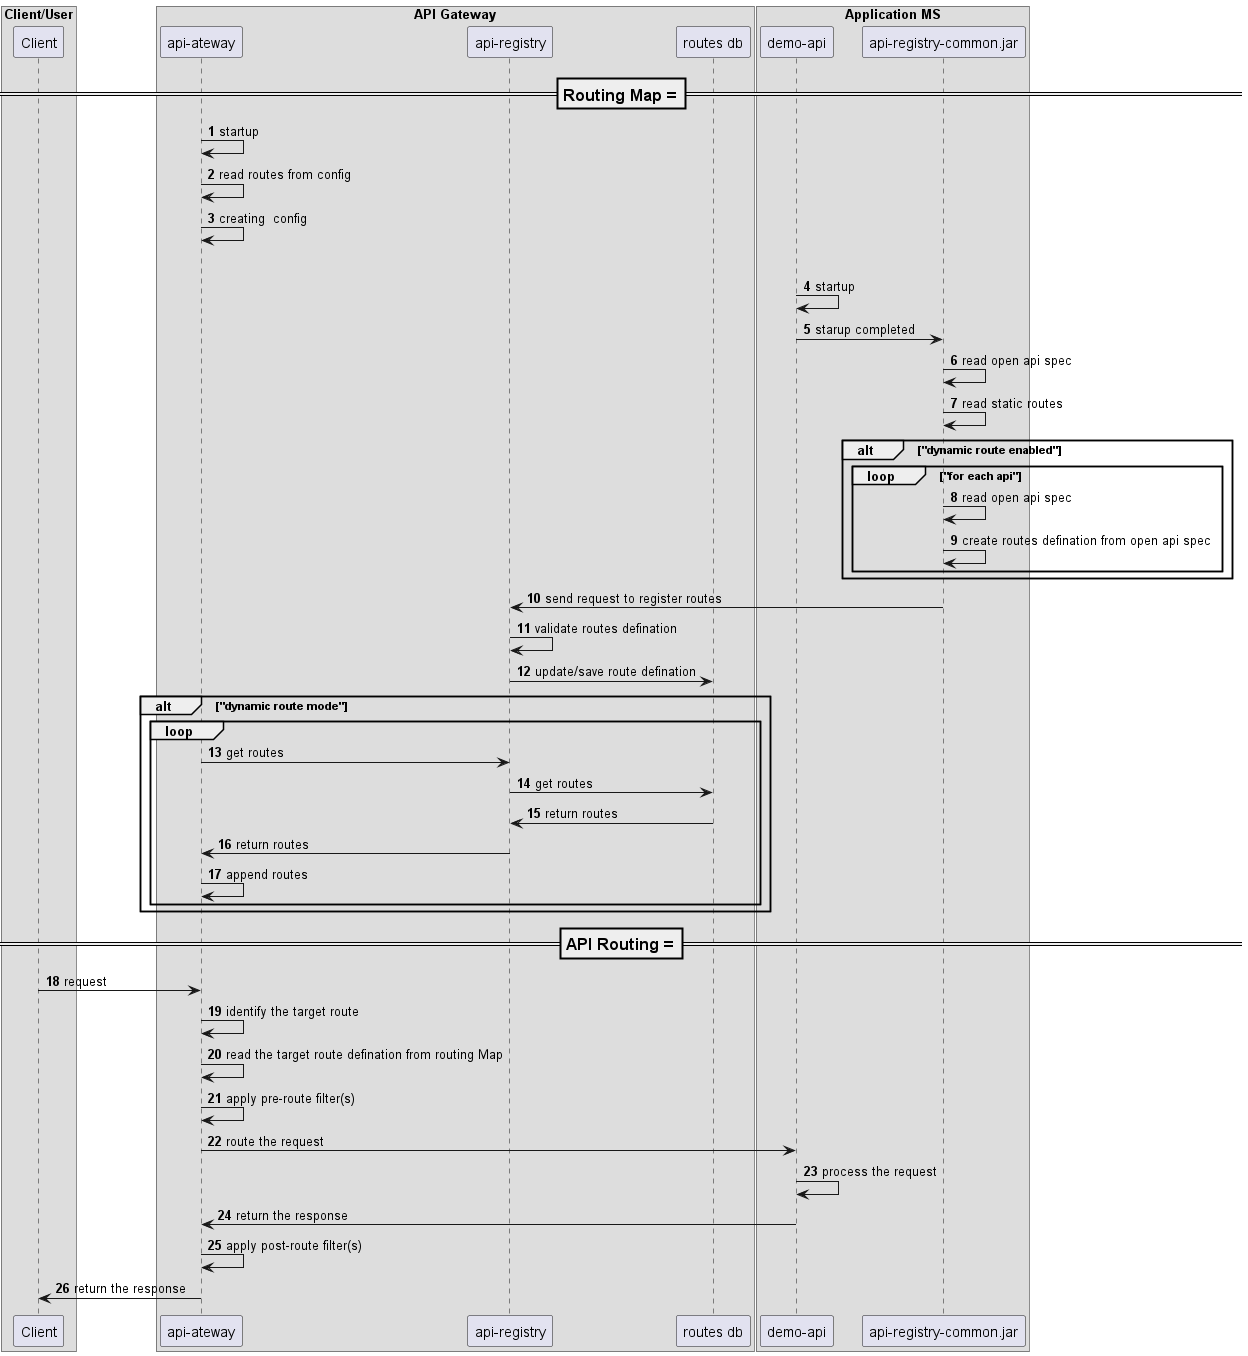

The diagram above was rendered by PlantUML. Its source (embedded in the PNG):
@startuml

autonumber

box "Client/User"
participant Client
end box


box "API Gateway"
participant "api-ateway" as apigw
participant "api-registry" as registry
participant "routes db" as db
end box


box "Application MS"
participant "demo-api" as demo
participant "api-registry-common.jar" as registrylib
end box


=== Routing Map ===
apigw->apigw: startup
apigw->apigw: read routes from config
apigw->apigw: creating  config
|||
demo->demo: startup
demo->registrylib: starup completed
registrylib->registrylib: read open api spec
registrylib->registrylib: read static routes
alt "dynamic route enabled"
loop "for each api"
    registrylib->registrylib: read open api spec
    registrylib->registrylib: create routes defination from open api spec
    
end
end 
registrylib->registry: send request to register routes
registry->registry: validate routes defination
registry->db: update/save route defination

alt "dynamic route mode"
loop
    apigw->registry: get routes
    registry->db: get routes
    db->registry: return routes
    registry->apigw: return routes
    apigw->apigw: append routes
end
end

=== API Routing ===
Client->apigw: request
apigw->apigw: identify the target route
apigw->apigw: read the target route defination from routing Map
apigw->apigw: apply pre-route filter(s)
apigw->demo: route the request
demo->demo: process the request
demo->apigw: return the response
apigw-> apigw: apply post-route filter(s)
apigw->Client: return the response
@enduml